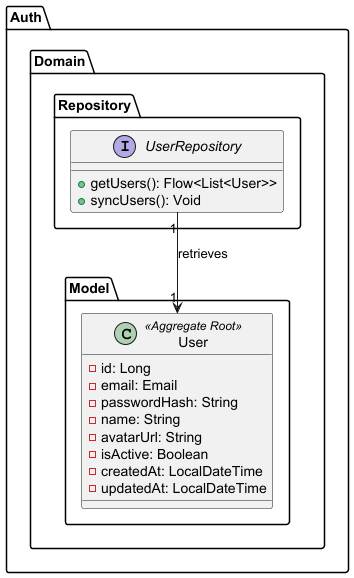

The diagram above was rendered by PlantUML. Its source (embedded in the PNG):
@startuml
package "Auth.Domain" {

    package "Model" {
         class User <<Aggregate Root>> {
             - id: Long
             - email: Email
             - passwordHash: String
             - name: String
             - avatarUrl: String
             - isActive: Boolean
             - createdAt: LocalDateTime
             - updatedAt: LocalDateTime
         }
    }

    package "Repository" {
        interface UserRepository {
            + getUsers(): Flow<List<User>>
            + syncUsers(): Void
        }
    }
}


UserRepository "1" --> "1" User : retrieves
@enduml